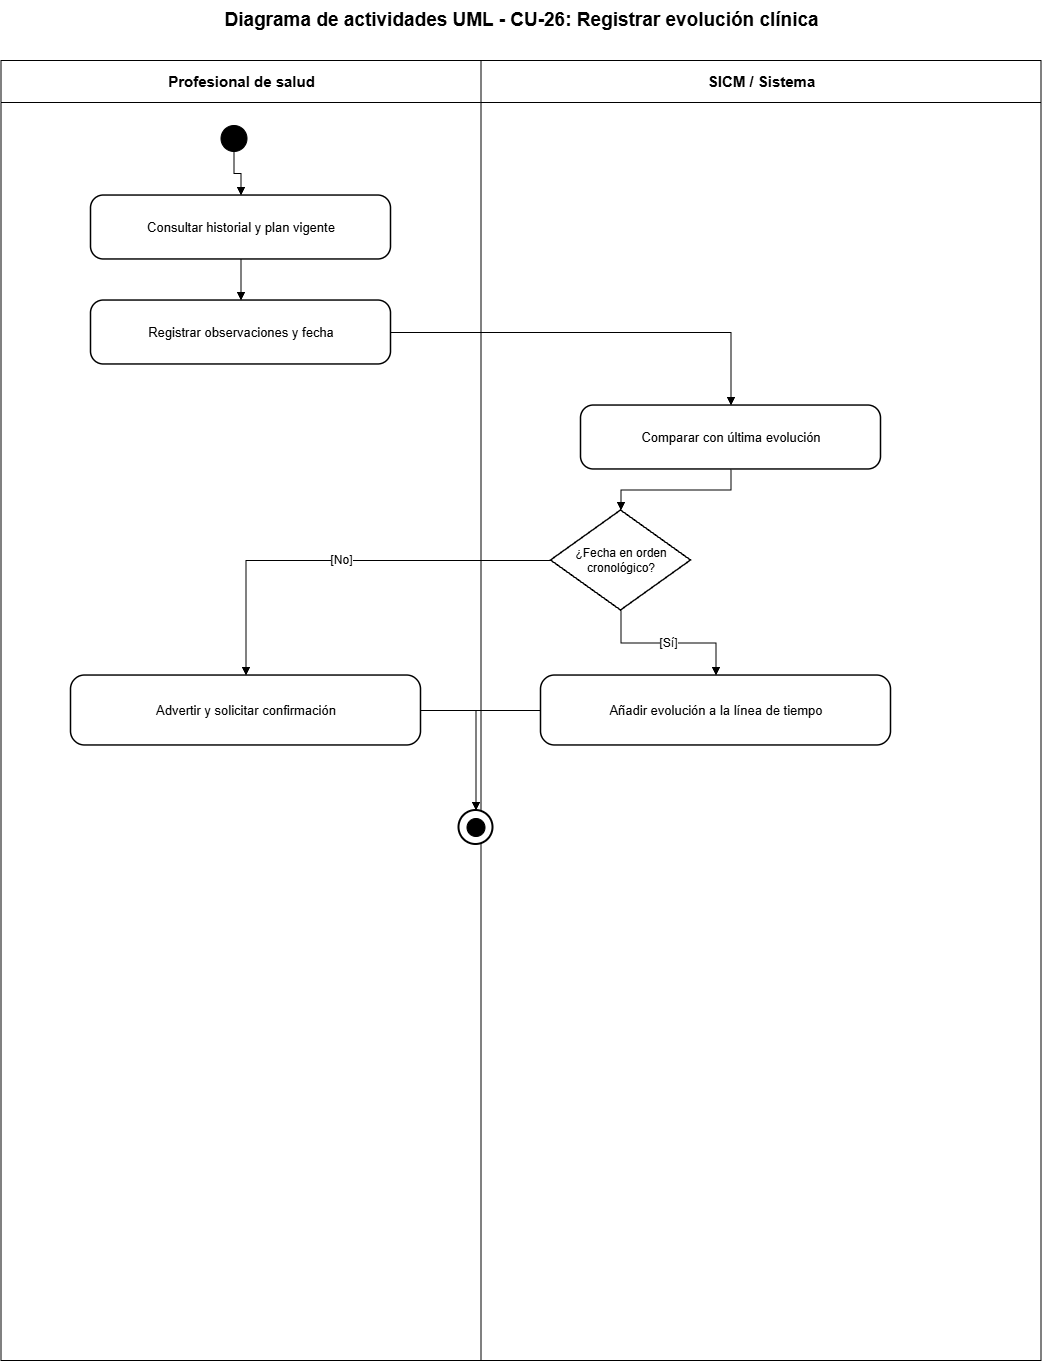

The diagram above was exported from draw.io. Its source (the exported page's mxGraphModel, read from the mxfile embedded in the PNG):
<mxGraphModel dx="2828" dy="1486" grid="1" gridSize="10" guides="1" tooltips="1" connect="1" arrows="1" fold="1" page="1" pageScale="1" pageWidth="1200" pageHeight="1500" math="0" shadow="0">
  <root>
    <mxCell id="0" />
    <mxCell id="1" parent="0" />
    <mxCell id="lane-a" parent="1" style="swimlane;html=1;horizontal=1;startSize=42;fillColor=#ffffff;swimlaneFillColor=#ffffff;strokeColor=#000000;fontColor=#000000;fontStyle=1;fontSize=15;" value="Profesional de salud" vertex="1">
      <mxGeometry height="1300" width="480" x="80" y="80" as="geometry" />
    </mxCell>
    <mxCell id="lane-s" parent="1" style="swimlane;html=1;horizontal=1;startSize=42;fillColor=#ffffff;swimlaneFillColor=#ffffff;strokeColor=#000000;fontColor=#000000;fontStyle=1;fontSize=15;" value="SICM / Sistema" vertex="1">
      <mxGeometry height="1300" width="560" x="560" y="80" as="geometry" />
    </mxCell>
    <mxCell id="title" parent="1" style="text;html=1;strokeColor=none;fillColor=none;align=center;verticalAlign=middle;fontStyle=1;fontSize=19;fontColor=#000000;" value="Diagrama de actividades UML - CU-26: Registrar evolución clínica" vertex="1">
      <mxGeometry height="40" width="1000" x="100" y="20" as="geometry" />
    </mxCell>
    <mxCell id="start" parent="1" style="ellipse;html=1;aspect=fixed;fillColor=#000000;strokeColor=#000000;" value="" vertex="1">
      <mxGeometry height="26" width="26" x="300" y="145" as="geometry" />
    </mxCell>
    <mxCell id="step-0" parent="1" style="rounded=1;arcSize=20;whiteSpace=wrap;html=1;fillColor=#ffffff;strokeColor=#000000;strokeWidth=1.5;fontColor=#000000;fontSize=13;" value="Consultar historial y plan vigente" vertex="1">
      <mxGeometry height="64" width="300" x="170" y="215" as="geometry" />
    </mxCell>
    <mxCell id="e-0" edge="1" parent="1" source="start" style="edgeStyle=orthogonalEdgeStyle;rounded=0;orthogonalLoop=1;jettySize=auto;html=1;endArrow=block;endFill=1;strokeColor=#000000;fontColor=#000000;fontSize=12;" target="step-0" value="">
      <mxGeometry relative="1" as="geometry" />
    </mxCell>
    <mxCell id="step-1" parent="1" style="rounded=1;arcSize=20;whiteSpace=wrap;html=1;fillColor=#ffffff;strokeColor=#000000;strokeWidth=1.5;fontColor=#000000;fontSize=13;" value="Registrar observaciones y fecha" vertex="1">
      <mxGeometry height="64" width="300" x="170" y="320" as="geometry" />
    </mxCell>
    <mxCell id="e-1" edge="1" parent="1" source="step-0" style="edgeStyle=orthogonalEdgeStyle;rounded=0;orthogonalLoop=1;jettySize=auto;html=1;endArrow=block;endFill=1;strokeColor=#000000;fontColor=#000000;fontSize=12;" target="step-1" value="">
      <mxGeometry relative="1" as="geometry" />
    </mxCell>
    <mxCell id="step-2" parent="1" style="rounded=1;arcSize=20;whiteSpace=wrap;html=1;fillColor=#ffffff;strokeColor=#000000;strokeWidth=1.5;fontColor=#000000;fontSize=13;" value="Comparar con última evolución" vertex="1">
      <mxGeometry height="64" width="300" x="660" y="425" as="geometry" />
    </mxCell>
    <mxCell id="e-2" edge="1" parent="1" source="step-1" style="edgeStyle=orthogonalEdgeStyle;rounded=0;orthogonalLoop=1;jettySize=auto;html=1;endArrow=block;endFill=1;strokeColor=#000000;fontColor=#000000;fontSize=12;" target="step-2" value="">
      <mxGeometry relative="1" as="geometry" />
    </mxCell>
    <mxCell id="decision" parent="1" style="rhombus;whiteSpace=wrap;html=1;fillColor=#ffffff;strokeColor=#000000;strokeWidth=1.5;fontColor=#000000;fontSize=12;" value="¿Fecha en orden cronológico?" vertex="1">
      <mxGeometry height="100" width="140" x="630" y="530" as="geometry" />
    </mxCell>
    <mxCell id="e-decision" edge="1" parent="1" source="step-2" style="edgeStyle=orthogonalEdgeStyle;rounded=0;orthogonalLoop=1;jettySize=auto;html=1;endArrow=block;endFill=1;strokeColor=#000000;fontColor=#000000;fontSize=12;" target="decision" value="">
      <mxGeometry relative="1" as="geometry" />
    </mxCell>
    <mxCell id="yes" parent="1" style="rounded=1;arcSize=20;whiteSpace=wrap;html=1;fillColor=#ffffff;strokeColor=#000000;strokeWidth=1.5;fontColor=#000000;fontSize=13;" value="Añadir evolución a la línea de tiempo" vertex="1">
      <mxGeometry height="70" width="350" x="620" y="695" as="geometry" />
    </mxCell>
    <mxCell id="no" parent="1" style="rounded=1;arcSize=20;whiteSpace=wrap;html=1;fillColor=#ffffff;strokeColor=#000000;strokeWidth=1.5;fontColor=#000000;fontSize=13;" value="Advertir y solicitar confirmación" vertex="1">
      <mxGeometry height="70" width="350" x="150" y="695" as="geometry" />
    </mxCell>
    <mxCell id="e-yes" edge="1" parent="1" source="decision" style="edgeStyle=orthogonalEdgeStyle;rounded=0;orthogonalLoop=1;jettySize=auto;html=1;endArrow=block;endFill=1;strokeColor=#000000;fontColor=#000000;fontSize=12;" target="yes" value="[Sí]">
      <mxGeometry relative="1" as="geometry" />
    </mxCell>
    <mxCell id="e-no" edge="1" parent="1" source="decision" style="edgeStyle=orthogonalEdgeStyle;rounded=0;orthogonalLoop=1;jettySize=auto;html=1;endArrow=block;endFill=1;strokeColor=#000000;fontColor=#000000;fontSize=12;" target="no" value="[No]">
      <mxGeometry relative="1" as="geometry" />
    </mxCell>
    <mxCell id="final-outer" parent="1" style="ellipse;html=1;aspect=fixed;fillColor=#ffffff;strokeColor=#000000;strokeWidth=2;" value="" vertex="1">
      <mxGeometry height="34" width="34" x="538" y="830" as="geometry" />
    </mxCell>
    <mxCell id="final-inner" parent="1" style="ellipse;html=1;aspect=fixed;fillColor=#000000;strokeColor=#000000;perimeter=ellipsePerimeter;" value="" vertex="1">
      <mxGeometry height="18" width="18" x="546" y="838" as="geometry" />
    </mxCell>
    <mxCell id="e-final-yes" edge="1" parent="1" source="yes" style="edgeStyle=orthogonalEdgeStyle;rounded=0;orthogonalLoop=1;jettySize=auto;html=1;endArrow=block;endFill=1;strokeColor=#000000;fontColor=#000000;fontSize=12;" target="final-outer" value="">
      <mxGeometry relative="1" as="geometry" />
    </mxCell>
    <mxCell id="e-final-no" edge="1" parent="1" source="no" style="edgeStyle=orthogonalEdgeStyle;rounded=0;orthogonalLoop=1;jettySize=auto;html=1;endArrow=block;endFill=1;strokeColor=#000000;fontColor=#000000;fontSize=12;" target="final-outer" value="">
      <mxGeometry relative="1" as="geometry" />
    </mxCell>
  </root>
</mxGraphModel>